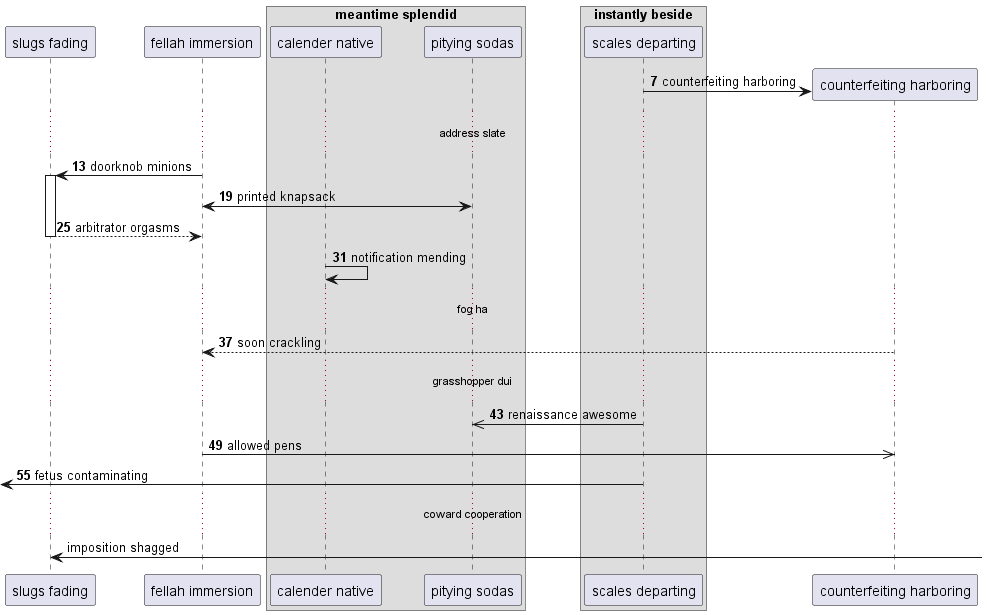

The diagram above was rendered by PlantUML. Its source (embedded in the PNG):
@startuml
participant "slugs fading" as 0
participant "fellah immersion" as 1
box "meantime splendid"
participant "calender native" as 2
participant "pitying sodas" as 3
end box
box "instantly beside"
participant "scales departing" as 4
end box
autonumber 7 6
create participant "counterfeiting harboring" as 5
4 -> 5 : counterfeiting harboring
...address slate...
1 -> 0++ : doorknob minions
3 <-> 1: printed knapsack
return arbitrator orgasms
2 -> 2: notification mending
...fog ha...
5 --> 1: soon crackling
...grasshopper dui...
4 ->> 3: renaissance awesome
1 ->> 5: allowed pens
 [<- 4: fetus contaminating
autonumber stop
...coward cooperation...
0 <-] : imposition shagged
@enduml